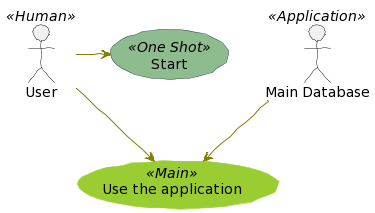

The diagram above was rendered by PlantUML. Its source (embedded in the PNG):
@startuml
skinparam handwritten true

skinparam usecase {
BackgroundColor DarkSeaGreen
BorderColor DarkSlateGray

BackgroundColor<< Main >> YellowGreen
BorderColor<< Main >> YellowGreen

ArrowColor Olive
ActorBorderColor black
ActorFontName Courier

ActorBackgroundColor<< Human >> Gold
}

User << Human >>
:Main Database: as MySql << Application >>
(Start) << One Shot >>
(Use the application) as (Use) << Main >>

User -> (Start)
User --> (Use)

MySql --> (Use)
@enduml